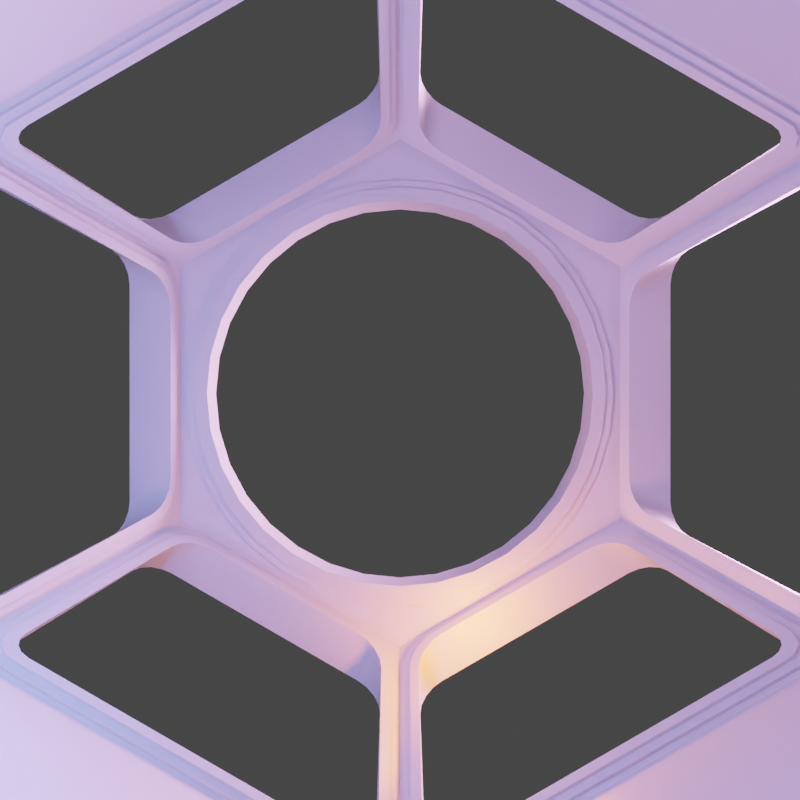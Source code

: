 # Source: cupola.blend  (saved by Blender 3.2.14; exported with 4.5.12 LTS)
import bpy
from mathutils import Matrix  # noqa: F401  (used for matrix-valued properties, if any)

bpy.ops.wm.read_factory_settings(use_empty=True)
scene = bpy.context.scene
scene.name = 'Scene'

# ---- collections
col_cupola = bpy.data.collections.new('cupola'); scene.collection.children.link(col_cupola)
col_lights = bpy.data.collections.new('lights'); scene.collection.children.link(col_lights)
col_others = bpy.data.collections.new('others'); scene.collection.children.link(col_others)

# ---- materials (node trees are filled in below, after node groups)
mat_material = bpy.data.materials.new('Material')
mat_material.alpha_threshold = 0.0
mat_material.line_color = (0.0, 0.0, 0.0, 1.0)

# ---- node groups
ng_auto_smooth = bpy.data.node_groups.new('Auto Smooth', 'GeometryNodeTree')
_s = ng_auto_smooth.interface.new_socket(name='Geometry', in_out='OUTPUT', socket_type='NodeSocketGeometry')
_s = ng_auto_smooth.interface.new_socket(name='Geometry', in_out='INPUT', socket_type='NodeSocketGeometry')
_s = ng_auto_smooth.interface.new_socket(name='Angle', in_out='INPUT', socket_type='NodeSocketFloat')
_s.subtype = 'ANGLE'
_s.min_value = 0.0
_s.max_value = 3.142
ng_auto_smooth.is_modifier = True
_N = ng_auto_smooth.nodes; _L = ng_auto_smooth.links
n0 = _N.new('NodeGroupOutput'); n0.name = 'Group Output'; n0.location = (480, -100)
n1 = _N.new('NodeGroupInput'); n1.name = 'Group Input'; n1.location = (-420, -300)
n2 = _N.new('NodeGroupInput'); n2.name = 'Group Input.001'; n2.location = (-60, -100)
n3 = _N.new('GeometryNodeSetShadeSmooth'); n3.name = 'Set Shade Smooth'; n3.location = (120, -100)
n3.domain = 'EDGE'
n4 = _N.new('GeometryNodeSetShadeSmooth'); n4.name = 'Set Shade Smooth.001'; n4.location = (300, -100)
n5 = _N.new('GeometryNodeInputMeshEdgeAngle'); n5.name = 'Edge Angle'; n5.location = (-420, -220)
n6 = _N.new('GeometryNodeInputEdgeSmooth'); n6.name = 'Is Edge Smooth'; n6.location = (-60, -160)
n7 = _N.new('GeometryNodeInputShadeSmooth'); n7.name = 'Is Face Smooth'; n7.location = (-240, -340)
n8 = _N.new('FunctionNodeBooleanMath'); n8.name = 'Boolean Math'; n8.location = (-60, -220)
n9 = _N.new('FunctionNodeCompare'); n9.name = 'Compare'; n9.location = (-240, -180)
n9.operation = 'LESS_EQUAL'
_L.new(n5.outputs[0], n9.inputs[0])
_L.new(n4.outputs[0], n0.inputs[0])
_L.new(n1.outputs[1], n9.inputs[1])
_L.new(n9.outputs[0], n8.inputs[0])
_L.new(n7.outputs[0], n8.inputs[1])
_L.new(n2.outputs[0], n3.inputs[0])
_L.new(n6.outputs[0], n3.inputs[1])
_L.new(n3.outputs[0], n4.inputs[0])
_L.new(n8.outputs[0], n3.inputs[2])
n0.is_active_output = True

# ---- material node trees
mat_material.use_nodes = True; mat_material.node_tree.nodes.clear()
_N = mat_material.node_tree.nodes; _L = mat_material.node_tree.links
n0 = _N.new('ShaderNodeOutputMaterial'); n0.name = 'Material Output'; n0.location = (300, 300)
n1 = _N.new('ShaderNodeBsdfPrincipled'); n1.name = 'Principled BSDF'; n1.location = (10, 300)
n1.distribution = 'GGX'
n1.subsurface_method = 'RANDOM_WALK_SKIN'
n1.inputs[2].default_value = 0.4
n1.inputs[3].default_value = 1.45
n1.inputs[27].default_value = (0.0, 0.0, 0.0, 1.0)
n1.inputs[28].default_value = 1.0
_L.new(n1.outputs[0], n0.inputs[0])
n0.is_active_output = True

# ---- world
world_world = bpy.data.worlds.new('World'); scene.world = world_world
world_world.use_nodes = True; world_world.node_tree.nodes.clear()
_N = world_world.node_tree.nodes; _L = world_world.node_tree.links
n0 = _N.new('ShaderNodeOutputWorld'); n0.name = 'World Output'; n0.location = (300, 300)
n1 = _N.new('ShaderNodeBackground'); n1.name = 'Background'; n1.location = (10, 300)
n1.inputs[0].default_value = (0.05088, 0.05088, 0.05088, 1.0)
_L.new(n1.outputs[0], n0.inputs[0])
n0.is_active_output = True
world_world.color = (0.05088, 0.05088, 0.05088)
world_world.use_sun_shadow = False
world_world.sun_shadow_jitter_overblur = 0.0

# ---- cameras
cam_camera = bpy.data.cameras.new('Camera')
cam_camera.clip_end = 100.0
cam_camera.ortho_scale = 7.314
cam_camera_001 = bpy.data.cameras.new('Camera.001')
cam_camera_001.clip_end = 100.0
cam_camera_001.lens = 46.0
cam_camera_001.ortho_scale = 7.314

# ---- lights
light_light_001 = bpy.data.lights.new('Light.001', 'POINT')
light_light_001.color = (0.05781, 0.2626, 1.0)
light_light_001.transmission_factor = 0.0
light_light_001.energy = 200.0
light_light_001.shadow_soft_size = 0.1
light_light_001.shadow_maximum_resolution = 0.006
light_light_001.use_absolute_resolution = True
light_light = bpy.data.lights.new('Light', 'POINT')
light_light.color = (1.0, 0.2354, 0.02036)
light_light.transmission_factor = 0.0
light_light.energy = 120.0
light_light.shadow_soft_size = 0.1
light_light.shadow_maximum_resolution = 0.006
light_light.use_absolute_resolution = True
light_area = bpy.data.lights.new('Area', 'AREA')
light_area.color = (1.0, 0.4751, 0.9848)
light_area.transmission_factor = 0.0
light_area.energy = 8691.0
light_area.shadow_soft_size = 1.0
light_area.shadow_maximum_resolution = 0.006
light_area.use_absolute_resolution = True
light_area.size = 1.0
light_area.size_y = 1.0

# ---- meshes
me_cube = bpy.data.meshes.new('Cube')
me_cube.from_pydata([(2.712, -1.385, -6.807), (2.712, -1.23, -6.807), (1.73, 1.0, 2.0), (2.712, 1.568, 0.0), (1.73, -1.0, 2.0), (2.712, -1.568, 0.0), (2.087, 0.8362, 1.836), (2.176, 1.08, 1.656), (2.094, 0.9147, 1.822), (2.113, 0.9887, 1.783), (2.142, 1.047, 1.725), (2.176, -1.08, 1.656), (2.087, -0.8362, 1.836), (2.142, -1.047, 1.725), (2.113, -0.9887, 1.783), (2.094, -0.9147, 1.822), (2.845, -1.298, 0.2912), (2.777, -1.41, 0.4313), (2.84, -1.352, 0.3018), (2.825, -1.393, 0.3322), (2.803, -1.413, 0.3777), (2.777, 1.41, 0.4313), (2.845, 1.298, 0.2912), (2.803, 1.413, 0.3777), (2.825, 1.393, 0.3322), (2.84, 1.352, 0.3018), (1.895, 1.096, 1.664), (1.73, -0.804, 2.0), (1.816, 1.05, 1.826), (1.73, 0.804, 2.0), (1.73, 0.663, 2.0), (1.73, -0.663, 2.0), (2.547, 1.473, 0.3364), (2.626, 1.519, 0.1743), (2.712, 1.385, 0.0), (2.712, 1.23, 0.0), (2.712, -1.23, 0.0), (2.712, -1.385, 0.0), (2.712, 1.23, -6.807), (2.712, 1.385, -6.807), (2.712, -1.568, -6.807), (2.712, 1.568, -6.807), (1.822, -1.053, 1.812), (1.893, -1.094, 1.668), (2.549, -1.474, 0.3321), (2.62, -1.515, 0.1876), (2.536, -1.291, 0.2363), (2.508, -1.286, 0.294), (2.536, 1.291, 0.2363), (2.56, 1.27, 0.1874), (2.576, 1.228, 0.1547), (2.582, 1.171, 0.1433), (1.859, 0.9857, 1.616), (2.508, 1.286, 0.294), (2.498, 1.355, 0.3151), (1.758, 0.8609, 1.82), (1.764, 0.6504, 1.81), (1.771, 0.7331, 1.795), (1.792, 0.8116, 1.753), (1.823, 0.874, 1.69), (1.859, 0.9107, 1.615), (1.859, -0.9107, 1.615), (1.823, -0.874, 1.69), (1.792, -0.8116, 1.753), (1.771, -0.7331, 1.795), (1.764, -0.6504, 1.81), (1.829, 1.006, 1.798), (1.752, 0.7863, 1.955), (2.616, 1.462, 0.1957), (2.665, 1.427, 0.09501), (2.691, -1.216, 0.04171), (2.691, 1.216, 0.04171), (2.69, 1.346, 0.04458), (1.897, -1.048, 1.661), (2.551, -1.427, 0.3284), (1.834, -1.008, 1.788), (1.778, -0.9102, 1.902), (1.752, -0.7863, 1.955), (2.69, -1.346, 0.04458), (2.611, -1.459, 0.2057), (1.778, 0.9102, 1.902), (2.549, 1.426, 0.3317), (1.898, 1.049, 1.657), (1.75, -0.6599, 1.958), (1.75, 0.6599, 1.958), (2.665, -1.427, 0.09501), (1.783, 0.8609, 1.832), (2.522, 1.355, 0.327), (1.883, 0.9857, 1.628), (1.755, -0.6452, 1.889), (1.755, 0.6453, 1.889), (2.614, -1.349, 0.138), (1.826, 0.945, 1.744), (1.754, 0.9102, 1.89), (2.525, 1.426, 0.3199), (1.874, 1.049, 1.646), (1.758, 0.7552, 1.882), (1.727, -0.6599, 1.947), (1.727, 0.6599, 1.947), (2.575, 1.38, 0.219), (2.614, 1.349, 0.138), (2.639, -1.18, 0.0877), (2.639, 1.18, 0.0877), (2.636, 1.284, 0.09334), (1.882, -0.985, 1.63), (2.523, -1.356, 0.3249), (1.829, -0.9468, 1.738), (1.783, -0.8609, 1.832), (1.758, -0.7551, 1.882), (2.636, -1.284, 0.09334), (2.641, -1.427, 0.08328), (2.571, -1.378, 0.2256), (1.805, 1.006, 1.786), (1.728, 0.7863, 1.943), (2.592, 1.462, 0.184), (2.641, 1.427, 0.08328), (2.668, -1.216, 0.02998), (2.668, 1.216, 0.02998), (2.666, 1.346, 0.03284), (1.873, -1.048, 1.649), (2.527, -1.427, 0.3167), (1.81, -1.008, 1.776), (1.754, -0.9102, 1.89), (1.728, -0.7863, 1.943), (2.666, -1.346, 0.03284), (2.587, -1.459, 0.1939), (2.56, -1.27, 0.1874), (2.576, -1.228, 0.1547), (2.582, -1.171, 0.1433), (1.731, -0.6452, 1.877), (1.731, 0.6453, 1.877), (2.59, -1.349, 0.1261), (1.802, 0.945, 1.732), (1.734, 0.7552, 1.87), (2.551, 1.38, 0.2072), (2.59, 1.349, 0.1261), (2.615, -1.18, 0.07584), (2.615, 1.18, 0.07584), (2.612, 1.284, 0.08148), (1.858, -0.985, 1.618), (2.499, -1.356, 0.313), (1.805, -0.9468, 1.726), (1.758, -0.8609, 1.82), (1.734, -0.7551, 1.87), (2.612, -1.284, 0.08148), (2.547, -1.378, 0.2137), (2.712, 1.385, 0.0), (2.712, -1.23, 0.0), (2.712, 1.568, 0.0), (2.712, 1.23, 0.0), (2.712, -1.568, 0.0), (2.712, -1.385, 0.0), (2.712, 1.568, -6.595), (2.712, 1.23, -6.595), (2.712, -1.385, -6.595), (2.712, 1.385, -6.595), (2.712, -1.23, -6.595), (2.712, -1.568, -6.595)], [], [(154, 156, 1, 0), (17, 47, 61, 11), (7, 60, 53, 21), (25, 50, 51, 22), (82, 81, 94, 95), (77, 27, 31, 83), (13, 62, 63, 14), (11, 61, 62, 13), (10, 59, 60, 7), (9, 58, 59, 10), (8, 57, 58, 9), (6, 56, 57, 8), (12, 65, 56, 6), (82, 66, 28, 26), (67, 84, 30, 29), (20, 46, 47, 17), (21, 53, 48, 23), (23, 48, 49, 24), (24, 49, 50, 25), (19, 126, 46, 20), (18, 127, 126, 19), (16, 128, 127, 18), (22, 51, 128, 16), (81, 82, 26, 32), (66, 80, 2, 28), (69, 68, 33, 3), (153, 155, 39, 38), (157, 154, 0, 40), (156, 153, 38, 1), (155, 152, 41, 39), (70, 71, 35, 36), (71, 72, 34, 35), (72, 69, 3, 34), (74, 44, 43, 73), (73, 43, 42, 75), (75, 42, 4, 76), (77, 76, 4, 27), (14, 63, 64, 15), (83, 84, 98, 97), (78, 70, 36, 37), (80, 66, 112, 93), (85, 5, 45, 79), (79, 45, 44, 74), (81, 68, 114, 94), (15, 64, 65, 12), (68, 69, 115, 114), (67, 80, 93, 113), (71, 70, 116, 117), (72, 71, 117, 118), (69, 72, 118, 115), (74, 73, 119, 120), (73, 75, 121, 119), (29, 2, 80, 67), (32, 33, 68, 81), (30, 84, 83, 31), (37, 5, 85, 78), (75, 76, 122, 121), (76, 77, 123, 122), (70, 78, 124, 116), (77, 83, 97, 123), (85, 79, 125, 110), (66, 82, 95, 112), (79, 74, 120, 125), (84, 67, 113, 98), (78, 85, 110, 124), (102, 101, 136, 137), (103, 102, 137, 138), (124, 110, 91, 109), (100, 103, 138, 135), (98, 90, 89, 97), (105, 104, 139, 140), (104, 106, 141, 139), (106, 107, 142, 141), (94, 114, 99, 87), (96, 86, 55, 133), (107, 108, 143, 142), (108, 89, 129, 143), (89, 90, 130, 129), (113, 93, 86, 96), (111, 125, 120, 105), (91, 110, 125, 111), (109, 101, 116, 124), (108, 107, 122, 123), (106, 121, 122, 107), (104, 119, 121, 106), (105, 120, 119, 104), (103, 100, 115, 118), (102, 103, 118, 117), (101, 102, 117, 116), (100, 99, 114, 115), (92, 86, 93, 112), (87, 88, 95, 94), (96, 90, 98, 113), (88, 92, 112, 95), (108, 123, 97, 89), (133, 55, 58, 57), (54, 134, 48, 53), (130, 56, 65, 129), (144, 131, 126, 127), (46, 145, 140, 47), (126, 131, 145, 46), (127, 128, 136, 144), (64, 63, 142, 143), (62, 141, 142, 63), (61, 139, 141, 62), (47, 140, 139, 61), (50, 49, 135, 138), (51, 50, 138, 137), (128, 51, 137, 136), (49, 48, 134, 135), (59, 58, 55, 132), (53, 60, 52, 54), (57, 56, 130, 133), (60, 59, 132, 52), (64, 143, 129, 65), (99, 100, 135, 134), (87, 99, 134, 54), (111, 105, 140, 145), (86, 92, 132, 55), (91, 111, 145, 131), (88, 87, 54, 52), (109, 91, 131, 144), (90, 96, 133, 130), (101, 109, 144, 136), (92, 88, 52, 132), (146, 148, 152, 155), (147, 149, 153, 156), (150, 151, 154, 157), (149, 146, 155, 153), (151, 147, 156, 154)])
me_cube.polygons.foreach_set('use_smooth', [1, 1, 1, 1, 1, 0, 1, 1, 1, 1, 1, 1, 1, 1, 1, 1, 1, 1, 1, 1, 1, 1, 1, 1, 1, 1, 1, 1, 1, 1, 1, 1, 1, 1, 1, 1, 1, 1, 1, 1, 1, 1, 1, 1, 1, 1, 1, 1, 1, 1, 1, 1, 1, 1, 1, 1, 1, 1, 1, 0, 1, 1, 1, 1, 1, 1, 1, 1, 1, 1, 1, 1, 1, 1, 1, 1, 0, 1, 1, 1, 1, 1, 1, 1, 1, 1, 1, 1, 1, 1, 1, 1, 1, 1, 0, 1, 1, 1, 1, 1, 1, 1, 1, 1, 1, 1, 1, 1, 1, 1, 1, 1, 1, 1, 0, 1, 1, 1, 1, 1, 1, 1, 1, 1, 1, 1, 1, 1, 1, 1])
_uv = me_cube.uv_layers.new(name='UVMap')
_uv.uv.foreach_set('vector', [0.125, 0.7, 0.125, 0.65, 0.125, 0.65, 0.125, 0.7, 0.4147, 0.7369, 0.2441, 0.7331, 0.7396, 0.7293, 0.5798, 0.7349, 0.5798, 0.5151, 0.7396, 0.5207, 0.2441, 0.5169, 0.4147, 0.5131, 0.3942, 0.5202, 0.1859, 0.5246, 0.1876, 0.5293, 0.3959, 0.5245, 0.1849, 0.1302, 0.06102, 0.1292, 0.06102, 0.1292, 0.1849, 0.1302, 0.0, 0.0, 0.0, 0.0, 0.0, 0.0, 0.0, 0.0, 0.5897, 0.7348, 0.7689, 0.7291, 0.8087, 0.7289, 0.6041, 0.7346, 0.5798, 0.7349, 0.7396, 0.7293, 0.7689, 0.7291, 0.5897, 0.7348, 0.5897, 0.5152, 0.7689, 0.5209, 0.7396, 0.5207, 0.5798, 0.5151, 0.6041, 0.5154, 0.8087, 0.5211, 0.7689, 0.5209, 0.5897, 0.5152, 0.602, 0.5279, 0.8103, 0.5362, 0.8087, 0.5211, 0.6041, 0.5154, 0.6041, 0.5361, 0.8124, 0.5461, 0.8103, 0.5362, 0.602, 0.5279, 0.6041, 0.7139, 0.8124, 0.7039, 0.8124, 0.5461, 0.6041, 0.5361, 0.1849, 0.1302, 0.1922, 0.1302, 0.0, 0.0, 0.0, 0.0, 0.8588, 0.5559, 0.8594, 0.5818, 0.875, 0.5938, 0.875, 0.5625, 0.4071, 0.737, 0.2227, 0.7333, 0.2441, 0.7331, 0.4147, 0.7369, 0.4147, 0.5131, 0.2441, 0.5169, 0.2227, 0.5167, 0.4071, 0.513, 0.4071, 0.513, 0.2227, 0.5167, 0.1876, 0.5164, 0.3858, 0.513, 0.3858, 0.513, 0.1876, 0.5164, 0.1859, 0.5246, 0.3942, 0.5202, 0.3858, 0.737, 0.1876, 0.7336, 0.2227, 0.7333, 0.4071, 0.737, 0.3942, 0.7298, 0.1859, 0.7254, 0.1876, 0.7336, 0.3858, 0.737, 0.3959, 0.7255, 0.1876, 0.7207, 0.1859, 0.7254, 0.3942, 0.7298, 0.3959, 0.5245, 0.1876, 0.5293, 0.1876, 0.7207, 0.3959, 0.7255, 0.06102, 0.1292, 0.1849, 0.1302, 0.0, 0.0, 0.0, 0.0, 0.1922, 0.1302, 0.8584, 0.5053, 0.875, 0.5, 0.0, 0.0, 0.04689, 0.1291, 0.05567, 0.1292, 0.0, 0.0, 0.0, 0.0, 0.125, 0.6, 0.125, 0.55, 0.125, 0.55, 0.125, 0.6, 0.125, 0.75, 0.125, 0.7, 0.125, 0.7, 0.125, 0.75, 0.125, 0.65, 0.125, 0.6, 0.125, 0.6, 0.125, 0.65, 0.125, 0.55, 0.125, 0.5, 0.125, 0.5, 0.125, 0.55, 0.1406, 0.6677, 0.1406, 0.5823, 0.125, 0.6, 0.125, 0.65, 0.1406, 0.5823, 0.1402, 0.5436, 0.125, 0.55, 0.125, 0.6, 0.1402, 0.5436, 0.1406, 0.5041, 0.125, 0.5, 0.125, 0.55, 0.06102, 0.1833, 0.0, 0.0, 0.0, 0.0, 0.1849, 0.1823, 0.1849, 0.1823, 0.0, 0.0, 0.0, 0.0, 0.1922, 0.1823, 0.1922, 0.1823, 0.0, 0.0, 0.0, 0.0, 0.2022, 0.1822, 0.8588, 0.6941, 0.8584, 0.7447, 0.875, 0.75, 0.875, 0.6875, 0.6041, 0.7346, 0.8087, 0.7289, 0.8103, 0.7138, 0.602, 0.7221, 0.8594, 0.6682, 0.8594, 0.5818, 0.8594, 0.5818, 0.8594, 0.6682, 0.1402, 0.7064, 0.1406, 0.6677, 0.125, 0.65, 0.125, 0.7, 0.8584, 0.5053, 0.1922, 0.1302, 0.1922, 0.1302, 0.8584, 0.5053, 0.1406, 0.7459, 0.125, 0.75, 0.0, 0.0, 0.05567, 0.1833, 0.05567, 0.1833, 0.0, 0.0, 0.0, 0.0, 0.06102, 0.1833, 0.06102, 0.1292, 0.05567, 0.1292, 0.05567, 0.1292, 0.06102, 0.1292, 0.602, 0.7221, 0.8103, 0.7138, 0.0, 0.0, 0.6041, 0.7139, 0.05567, 0.1292, 0.04689, 0.1291, 0.04689, 0.1291, 0.05567, 0.1292, 0.8588, 0.5559, 0.8584, 0.5053, 0.8584, 0.5053, 0.8588, 0.5559, 0.1406, 0.5823, 0.1406, 0.6677, 0.1406, 0.6677, 0.1406, 0.5823, 0.1402, 0.5436, 0.1406, 0.5823, 0.1406, 0.5823, 0.1402, 0.5436, 0.1406, 0.5041, 0.1402, 0.5436, 0.1402, 0.5436, 0.1406, 0.5041, 0.06102, 0.1833, 0.1849, 0.1823, 0.1849, 0.1823, 0.06102, 0.1833, 0.1849, 0.1823, 0.1922, 0.1823, 0.1922, 0.1823, 0.1849, 0.1823, 0.875, 0.5625, 0.875, 0.5, 0.8584, 0.5053, 0.8588, 0.5559, 0.0, 0.0, 0.0, 0.0, 0.05567, 0.1292, 0.06102, 0.1292, 0.875, 0.5938, 0.8594, 0.5818, 0.8594, 0.6682, 0.875, 0.6562, 0.125, 0.7, 0.125, 0.75, 0.1406, 0.7459, 0.1402, 0.7064, 0.1922, 0.1823, 0.2022, 0.1822, 0.2022, 0.1822, 0.1922, 0.1823, 0.8584, 0.7447, 0.8588, 0.6941, 0.8588, 0.6941, 0.8584, 0.7447, 0.1406, 0.6677, 0.1402, 0.7064, 0.1402, 0.7064, 0.1406, 0.6677, 0.0, 0.0, 0.0, 0.0, 0.0, 0.0, 0.0, 0.0, 0.1406, 0.7459, 0.05567, 0.1833, 0.05567, 0.1833, 0.1406, 0.7459, 0.1922, 0.1302, 0.1849, 0.1302, 0.1849, 0.1302, 0.1922, 0.1302, 0.05567, 0.1833, 0.06102, 0.1833, 0.06102, 0.1833, 0.05567, 0.1833, 0.8594, 0.5818, 0.8588, 0.5559, 0.8588, 0.5559, 0.8594, 0.5818, 0.1402, 0.7064, 0.1406, 0.7459, 0.1406, 0.7459, 0.1402, 0.7064, 0.1563, 0.5647, 0.1563, 0.6853, 0.1563, 0.6853, 0.1563, 0.5647, 0.1555, 0.5373, 0.1563, 0.5647, 0.1563, 0.5647, 0.1555, 0.5373, 0.1402, 0.7064, 0.1406, 0.7459, 0.1563, 0.7418, 0.1555, 0.7127, 0.1563, 0.5082, 0.1555, 0.5373, 0.1555, 0.5373, 0.1563, 0.5082, 0.8594, 0.5818, 0.8437, 0.5699, 0.8437, 0.6801, 0.8594, 0.6682, 0.122, 0.3666, 0.3698, 0.3647, 0.3698, 0.3647, 0.122, 0.3666, 0.3698, 0.3647, 0.3845, 0.3645, 0.3845, 0.3645, 0.3698, 0.3647, 0.3845, 0.3645, 0.4044, 0.3644, 0.4044, 0.3644, 0.3845, 0.3645, 0.06102, 0.1292, 0.05567, 0.1292, 0.1113, 0.2584, 0.122, 0.2584, 0.8427, 0.5494, 0.8419, 0.5106, 0.8419, 0.5106, 0.8427, 0.5494, 0.8419, 0.7394, 0.8427, 0.7006, 0.8427, 0.7006, 0.8419, 0.7394, 0.0, 0.0, 0.0, 0.0, 0.0, 0.0, 0.0, 0.0, 0.8437, 0.6801, 0.8437, 0.5699, 0.8437, 0.5699, 0.8437, 0.6801, 0.8588, 0.5559, 0.8584, 0.5053, 0.8419, 0.5106, 0.8427, 0.5494, 0.1113, 0.3666, 0.05567, 0.1833, 0.06102, 0.1833, 0.122, 0.3666, 0.1563, 0.7418, 0.1406, 0.7459, 0.05567, 0.1833, 0.1113, 0.3666, 0.1555, 0.7127, 0.1563, 0.6853, 0.1406, 0.6677, 0.1402, 0.7064, 0.8427, 0.7006, 0.8419, 0.7394, 0.8584, 0.7447, 0.8588, 0.6941, 0.3845, 0.3645, 0.1922, 0.1823, 0.2022, 0.1822, 0.4044, 0.3644, 0.3698, 0.3647, 0.1849, 0.1823, 0.1922, 0.1823, 0.3845, 0.3645, 0.122, 0.3666, 0.06102, 0.1833, 0.1849, 0.1823, 0.3698, 0.3647, 0.1555, 0.5373, 0.1563, 0.5082, 0.1406, 0.5041, 0.1402, 0.5436, 0.1563, 0.5647, 0.1555, 0.5373, 0.1402, 0.5436, 0.1406, 0.5823, 0.1563, 0.6853, 0.1563, 0.5647, 0.1406, 0.5823, 0.1406, 0.6677, 0.09378, 0.2582, 0.1113, 0.2584, 0.05567, 0.1292, 0.04689, 0.1291, 0.3845, 0.2605, 0.8419, 0.5106, 0.8584, 0.5053, 0.1922, 0.1302, 0.122, 0.2584, 0.3698, 0.2603, 0.1849, 0.1302, 0.06102, 0.1292, 0.8427, 0.5494, 0.8437, 0.5699, 0.8594, 0.5818, 0.8588, 0.5559, 0.3698, 0.2603, 0.3845, 0.2605, 0.1922, 0.1302, 0.1849, 0.1302, 0.0, 0.0, 0.0, 0.0, 0.0, 0.0, 0.0, 0.0, 0.8427, 0.5494, 0.8419, 0.5106, 0.8087, 0.5211, 0.8103, 0.5362, 0.122, 0.2584, 0.1113, 0.2584, 0.2227, 0.5167, 0.2441, 0.5169, 0.8437, 0.5699, 0.8124, 0.5461, 0.8124, 0.7039, 0.8437, 0.6801, 0.1555, 0.7127, 0.1563, 0.7418, 0.1876, 0.7336, 0.1859, 0.7254, 0.2227, 0.7333, 0.1113, 0.3666, 0.122, 0.3666, 0.2441, 0.7331, 0.1876, 0.7336, 0.1563, 0.7418, 0.1113, 0.3666, 0.2227, 0.7333, 0.1859, 0.7254, 0.1876, 0.7207, 0.1563, 0.6853, 0.1555, 0.7127, 0.8103, 0.7138, 0.8087, 0.7289, 0.8419, 0.7394, 0.8427, 0.7006, 0.7689, 0.7291, 0.3845, 0.3645, 0.4044, 0.3644, 0.8087, 0.7289, 0.7396, 0.7293, 0.3698, 0.3647, 0.3845, 0.3645, 0.7689, 0.7291, 0.2441, 0.7331, 0.122, 0.3666, 0.3698, 0.3647, 0.7396, 0.7293, 0.1859, 0.5246, 0.1876, 0.5164, 0.1563, 0.5082, 0.1555, 0.5373, 0.1876, 0.5293, 0.1859, 0.5246, 0.1555, 0.5373, 0.1563, 0.5647, 0.1876, 0.7207, 0.1876, 0.5293, 0.1563, 0.5647, 0.1563, 0.6853, 0.1876, 0.5164, 0.2227, 0.5167, 0.1113, 0.2584, 0.09378, 0.2582, 0.7689, 0.5209, 0.8087, 0.5211, 0.8419, 0.5106, 0.3845, 0.2605, 0.2441, 0.5169, 0.7396, 0.5207, 0.3698, 0.2603, 0.122, 0.2584, 0.8103, 0.5362, 0.8124, 0.5461, 0.8437, 0.5699, 0.8427, 0.5494, 0.7396, 0.5207, 0.7689, 0.5209, 0.3845, 0.2605, 0.3698, 0.2603, 0.0, 0.0, 0.0, 0.0, 0.0, 0.0, 0.0, 0.0, 0.1113, 0.2584, 0.09378, 0.2582, 0.09378, 0.2582, 0.1113, 0.2584, 0.122, 0.2584, 0.1113, 0.2584, 0.1113, 0.2584, 0.122, 0.2584, 0.1113, 0.3666, 0.122, 0.3666, 0.122, 0.3666, 0.1113, 0.3666, 0.8419, 0.5106, 0.3845, 0.2605, 0.3845, 0.2605, 0.8419, 0.5106, 0.1563, 0.7418, 0.1113, 0.3666, 0.1113, 0.3666, 0.1563, 0.7418, 0.3698, 0.2603, 0.122, 0.2584, 0.122, 0.2584, 0.3698, 0.2603, 0.1555, 0.7127, 0.1563, 0.7418, 0.1563, 0.7418, 0.1555, 0.7127, 0.8437, 0.5699, 0.8427, 0.5494, 0.8427, 0.5494, 0.8437, 0.5699, 0.1563, 0.6853, 0.1555, 0.7127, 0.1555, 0.7127, 0.1563, 0.6853, 0.3845, 0.2605, 0.3698, 0.2603, 0.3698, 0.2603, 0.3845, 0.2605, 0.125, 0.55, 0.125, 0.5, 0.125, 0.5, 0.125, 0.55, 0.125, 0.65, 0.125, 0.6, 0.125, 0.6, 0.125, 0.65, 0.125, 0.75, 0.125, 0.7, 0.125, 0.7, 0.125, 0.75, 0.125, 0.6, 0.125, 0.55, 0.125, 0.55, 0.125, 0.6, 0.125, 0.7, 0.125, 0.65, 0.125, 0.65, 0.125, 0.7])
me_cube.materials.append(mat_material)
me_cube.use_mirror_vertex_groups = False
me_cube.update()
me_cylinder = bpy.data.meshes.new('Cylinder')
me_cylinder.from_pydata([(0.0, 1.0, 0.0), (0.866, 0.5, 0.0), (0.866, -0.5, 0.0), (-8.742e-08, -1.0, 0.0), (-0.866, -0.5, 0.0), (-0.866, 0.5, 0.0), (9.12e-09, 0.7997, 7.714e-09), (0.6926, 0.3999, 7.714e-09), (0.6926, -0.3999, 7.714e-09), (-6.572e-08, -0.7997, 7.714e-09), (-0.6926, -0.3999, 7.714e-09), (-0.6926, 0.3999, 7.714e-09), (-0.797, 3.901e-09, 2.685e-08), (-0.866, 0.0, 0.0), (-0.3985, -0.6902, 2.685e-08), (-0.433, -0.75, 0.0), (0.3985, -0.6902, 2.685e-08), (0.433, -0.75, 0.0), (0.797, -2.839e-08, 2.685e-08), (0.866, -2.98e-08, 0.0), (0.3985, 0.6902, 2.685e-08), (0.433, 0.75, 0.0), (-0.3985, 0.6902, 2.685e-08), (-0.433, 0.75, 0.0)], [], [(20, 6, 0, 21), (18, 7, 1, 19), (16, 8, 2, 17), (14, 9, 3, 15), (12, 10, 4, 13), (22, 11, 5, 23), (11, 12, 13, 5), (10, 14, 15, 4), (9, 16, 17, 3), (8, 18, 19, 2), (7, 20, 21, 1), (6, 22, 23, 0)])
_uv = me_cylinder.uv_layers.new(name='UVMap')
_uv.uv.foreach_set('vector', [0.8281, 0.3852, 0.75, 0.4303, 0.75, 0.49, 0.8539, 0.43, 0.9061, 0.25, 0.9061, 0.3401, 0.9578, 0.37, 0.9578, 0.25, 0.8281, 0.1148, 0.9061, 0.1599, 0.9578, 0.13, 0.8539, 0.07, 0.6719, 0.1148, 0.75, 0.06974, 0.75, 0.01, 0.6461, 0.07, 0.5939, 0.25, 0.5939, 0.1599, 0.5422, 0.13, 0.5422, 0.25, 0.6719, 0.3852, 0.5939, 0.3401, 0.5422, 0.37, 0.6461, 0.43, 0.5939, 0.3401, 0.5939, 0.25, 0.5422, 0.25, 0.5422, 0.37, 0.5939, 0.1599, 0.6719, 0.1148, 0.6461, 0.07, 0.5422, 0.13, 0.75, 0.06974, 0.8281, 0.1148, 0.8539, 0.07, 0.75, 0.01, 0.9061, 0.1599, 0.9061, 0.25, 0.9578, 0.25, 0.9578, 0.13, 0.9061, 0.3401, 0.8281, 0.3852, 0.8539, 0.43, 0.9578, 0.37, 0.75, 0.4303, 0.6719, 0.3852, 0.6461, 0.43, 0.75, 0.49])
me_cylinder.materials.append(mat_material)
me_cylinder.update()
me_cylinder_001 = bpy.data.meshes.new('Cylinder.001')
me_cylinder_001.from_pydata([(-2.312e-08, 0.9836, -0.1891), (0.0, 1.021, -0.1775), (0.1919, 0.9647, -0.1891), (0.1992, 1.001, -0.1775), (0.3764, 0.9087, -0.1891), (0.3907, 0.9433, -0.1775), (0.5464, 0.8178, -0.1891), (0.5673, 0.849, -0.1775), (0.6955, 0.6955, -0.1891), (0.722, 0.722, -0.1775), (0.8178, 0.5464, -0.1891), (0.849, 0.5673, -0.1775), (0.9087, 0.3764, -0.1891), (0.9433, 0.3907, -0.1775), (0.9647, 0.1919, -0.1891), (1.001, 0.1992, -0.1775), (0.9836, -4.523e-08, -0.1891), (1.021, -4.463e-08, -0.1775), (0.9647, -0.1919, -0.1891), (1.001, -0.1992, -0.1775), (0.9087, -0.3764, -0.1891), (0.9433, -0.3907, -0.1775), (0.8178, -0.5464, -0.1891), (0.849, -0.5673, -0.1775), (0.6955, -0.6955, -0.1891), (0.722, -0.722, -0.1775), (0.5464, -0.8178, -0.1891), (0.5673, -0.849, -0.1775), (0.3764, -0.9087, -0.1891), (0.3907, -0.9433, -0.1775), (0.1919, -0.9647, -0.1891), (0.1992, -1.001, -0.1775), (-9.099e-08, -0.9836, -0.1891), (-8.926e-08, -1.021, -0.1775), (-0.1919, -0.9647, -0.1891), (-0.1992, -1.001, -0.1775), (-0.3764, -0.9087, -0.1891), (-0.3907, -0.9433, -0.1775), (-0.5464, -0.8178, -0.1891), (-0.5673, -0.849, -0.1775), (-0.6955, -0.6955, -0.1891), (-0.722, -0.722, -0.1775), (-0.8178, -0.5464, -0.1891), (-0.849, -0.5673, -0.1775), (-0.9087, -0.3764, -0.1891), (-0.9433, -0.3907, -0.1775), (-0.9647, -0.1919, -0.1891), (-1.001, -0.1992, -0.1775), (-0.9836, 1.415e-08, -0.1891), (-1.021, 1.218e-08, -0.1775), (-0.9647, 0.1919, -0.1891), (-1.001, 0.1992, -0.1775), (-0.9087, 0.3764, -0.1891), (-0.9433, 0.3907, -0.1775), (-0.8178, 0.5464, -0.1891), (-0.849, 0.5673, -0.1775), (-0.6955, 0.6955, -0.1891), (-0.722, 0.722, -0.1775), (-0.5464, 0.8178, -0.1891), (-0.5673, 0.849, -0.1775), (-0.3764, 0.9087, -0.1891), (-0.3907, 0.9433, -0.1775), (-0.1919, 0.9647, -0.1891), (-0.1992, 1.001, -0.1775), (0.0, 1.021, -0.1891), (0.1992, 1.001, -0.1891), (0.3907, 0.9433, -0.1891), (0.5673, 0.849, -0.1891), (0.722, 0.722, -0.1891), (0.849, 0.5673, -0.1891), (0.9433, 0.3907, -0.1891), (1.001, 0.1992, -0.1891), (1.021, -4.463e-08, -0.1891), (1.001, -0.1992, -0.1891), (0.9433, -0.3907, -0.1891), (0.849, -0.5673, -0.1891), (0.722, -0.722, -0.1891), (0.5673, -0.849, -0.1891), (0.3907, -0.9433, -0.1891), (0.1992, -1.001, -0.1891), (-8.926e-08, -1.021, -0.1891), (-0.1992, -1.001, -0.1891), (-0.3907, -0.9433, -0.1891), (-0.5673, -0.849, -0.1891), (-0.722, -0.722, -0.1891), (-0.849, -0.5673, -0.1891), (-0.9433, -0.3907, -0.1891), (-1.001, -0.1992, -0.1891), (-1.021, 1.218e-08, -0.1891), (-1.001, 0.1992, -0.1891), (-0.9433, 0.3907, -0.1891), (-0.849, 0.5673, -0.1891), (-0.722, 0.722, -0.1891), (-0.5673, 0.849, -0.1891), (-0.3907, 0.9433, -0.1891), (-0.1992, 1.001, -0.1891), (-5.8e-08, 0.9222, -0.2019), (0.1799, 0.9045, -0.2019), (0.3529, 0.852, -0.2019), (0.5124, 0.7668, -0.2019), (0.6521, 0.6521, -0.2019), (0.7668, 0.5124, -0.2019), (0.852, 0.3529, -0.2019), (0.9045, 0.1799, -0.2019), (0.9222, -4.564e-08, -0.2019), (0.9045, -0.1799, -0.2019), (0.852, -0.3529, -0.2019), (0.7668, -0.5124, -0.2019), (0.6521, -0.6521, -0.2019), (0.5124, -0.7668, -0.2019), (0.3529, -0.852, -0.2019), (0.1799, -0.9045, -0.2019), (-9.197e-08, -0.9222, -0.2019), (-0.1799, -0.9045, -0.2019), (-0.3529, -0.852, -0.2019), (-0.5124, -0.7668, -0.2019), (-0.6521, -0.6521, -0.2019), (-0.7668, -0.5124, -0.2019), (-0.852, -0.3529, -0.2019), (-0.9045, -0.1799, -0.2019), (-0.9222, 1.465e-08, -0.2019), (-0.9045, 0.1799, -0.2019), (-0.852, 0.3529, -0.2019), (-0.7668, 0.5124, -0.2019), (-0.6521, 0.6521, -0.2019), (-0.5124, 0.7668, -0.2019), (-0.3529, 0.852, -0.2019), (-0.1799, 0.9045, -0.2019), (-2.389e-08, 0.9836, -0.2019), (0.1919, 0.9647, -0.2019), (0.3764, 0.9087, -0.2019), (0.5464, 0.8178, -0.2019), (0.6955, 0.6955, -0.2019), (0.8178, 0.5464, -0.2019), (0.9087, 0.3764, -0.2019), (0.9647, 0.1919, -0.2019), (0.9836, -4.521e-08, -0.2019), (0.9647, -0.1919, -0.2019), (0.9087, -0.3764, -0.2019), (0.8178, -0.5464, -0.2019), (0.6955, -0.6955, -0.2019), (0.5464, -0.8178, -0.2019), (0.3764, -0.9087, -0.2019), (0.1919, -0.9647, -0.2019), (-9.176e-08, -0.9836, -0.2019), (-0.1919, -0.9647, -0.2019), (-0.3764, -0.9087, -0.2019), (-0.5464, -0.8178, -0.2019), (-0.6955, -0.6955, -0.2019), (-0.8178, -0.5464, -0.2019), (-0.9087, -0.3764, -0.2019), (-0.9647, -0.1919, -0.2019), (-0.9836, 1.418e-08, -0.2019), (-0.9647, 0.1919, -0.2019), (-0.9087, 0.3764, -0.2019), (-0.8178, 0.5464, -0.2019), (-0.6955, 0.6955, -0.2019), (-0.5464, 0.8178, -0.2019), (-0.3764, 0.9087, -0.2019), (-0.1919, 0.9647, -0.2019), (-6.667e-08, 0.9222, 0.05953), (0.1799, 0.9045, 0.05953), (0.3529, 0.852, 0.05953), (0.5124, 0.7668, 0.05953), (0.6521, 0.6521, 0.05953), (0.7668, 0.5124, 0.05953), (0.852, 0.3529, 0.05953), (0.9045, 0.1799, 0.05953), (0.9222, -4.621e-08, 0.05953), (0.9045, -0.1799, 0.05953), (0.852, -0.3529, 0.05953), (0.7668, -0.5124, 0.05953), (0.6521, -0.6521, 0.05953), (0.5124, -0.7668, 0.05953), (0.3529, -0.852, 0.05953), (0.1799, -0.9045, 0.05953), (-1.006e-07, -0.9222, 0.05953), (-0.1799, -0.9045, 0.05953), (-0.3529, -0.852, 0.05953), (-0.5124, -0.7668, 0.05953), (-0.6521, -0.6521, 0.05953), (-0.7668, -0.5124, 0.05953), (-0.852, -0.3529, 0.05953), (-0.9045, -0.1799, 0.05953), (-0.9222, 1.407e-08, 0.05953), (-0.9045, 0.1799, 0.05953), (-0.852, 0.3529, 0.05953), (-0.7668, 0.5124, 0.05953), (-0.6521, 0.6521, 0.05953), (-0.5124, 0.7668, 0.05953), (-0.3529, 0.852, 0.05953), (-0.1799, 0.9045, 0.05953)], [], [(64, 1, 3, 65), (65, 3, 5, 66), (66, 5, 7, 67), (67, 7, 9, 68), (68, 9, 11, 69), (69, 11, 13, 70), (70, 13, 15, 71), (71, 15, 17, 72), (72, 17, 19, 73), (73, 19, 21, 74), (74, 21, 23, 75), (75, 23, 25, 76), (76, 25, 27, 77), (77, 27, 29, 78), (78, 29, 31, 79), (79, 31, 33, 80), (80, 33, 35, 81), (81, 35, 37, 82), (82, 37, 39, 83), (83, 39, 41, 84), (84, 41, 43, 85), (85, 43, 45, 86), (86, 45, 47, 87), (87, 47, 49, 88), (88, 49, 51, 89), (89, 51, 53, 90), (90, 53, 55, 91), (91, 55, 57, 92), (92, 57, 59, 93), (93, 59, 61, 94), (94, 61, 63, 95), (95, 63, 1, 64), (0, 2, 129, 128), (2, 0, 64, 65), (4, 2, 65, 66), (6, 4, 66, 67), (8, 6, 67, 68), (10, 8, 68, 69), (12, 10, 69, 70), (14, 12, 70, 71), (16, 14, 71, 72), (18, 16, 72, 73), (20, 18, 73, 74), (22, 20, 74, 75), (24, 22, 75, 76), (26, 24, 76, 77), (28, 26, 77, 78), (30, 28, 78, 79), (32, 30, 79, 80), (34, 32, 80, 81), (36, 34, 81, 82), (38, 36, 82, 83), (40, 38, 83, 84), (42, 40, 84, 85), (44, 42, 85, 86), (46, 44, 86, 87), (48, 46, 87, 88), (50, 48, 88, 89), (52, 50, 89, 90), (54, 52, 90, 91), (56, 54, 91, 92), (58, 56, 92, 93), (60, 58, 93, 94), (62, 60, 94, 95), (0, 62, 95, 64), (97, 98, 162, 161), (54, 56, 156, 155), (28, 30, 143, 142), (2, 4, 130, 129), (56, 58, 157, 156), (30, 32, 144, 143), (4, 6, 131, 130), (58, 60, 158, 157), (32, 34, 145, 144), (6, 8, 132, 131), (60, 62, 159, 158), (34, 36, 146, 145), (8, 10, 133, 132), (62, 0, 128, 159), (36, 38, 147, 146), (10, 12, 134, 133), (38, 40, 148, 147), (12, 14, 135, 134), (40, 42, 149, 148), (14, 16, 136, 135), (42, 44, 150, 149), (16, 18, 137, 136), (44, 46, 151, 150), (18, 20, 138, 137), (46, 48, 152, 151), (20, 22, 139, 138), (48, 50, 153, 152), (22, 24, 140, 139), (50, 52, 154, 153), (24, 26, 141, 140), (52, 54, 155, 154), (26, 28, 142, 141), (97, 96, 128, 129), (98, 97, 129, 130), (99, 98, 130, 131), (100, 99, 131, 132), (101, 100, 132, 133), (102, 101, 133, 134), (103, 102, 134, 135), (104, 103, 135, 136), (105, 104, 136, 137), (106, 105, 137, 138), (107, 106, 138, 139), (108, 107, 139, 140), (109, 108, 140, 141), (110, 109, 141, 142), (111, 110, 142, 143), (112, 111, 143, 144), (113, 112, 144, 145), (114, 113, 145, 146), (115, 114, 146, 147), (116, 115, 147, 148), (117, 116, 148, 149), (118, 117, 149, 150), (119, 118, 150, 151), (120, 119, 151, 152), (121, 120, 152, 153), (122, 121, 153, 154), (123, 122, 154, 155), (124, 123, 155, 156), (125, 124, 156, 157), (126, 125, 157, 158), (127, 126, 158, 159), (96, 127, 159, 128), (124, 125, 189, 188), (111, 112, 176, 175), (98, 99, 163, 162), (125, 126, 190, 189), (112, 113, 177, 176), (99, 100, 164, 163), (126, 127, 191, 190), (113, 114, 178, 177), (100, 101, 165, 164), (127, 96, 160, 191), (114, 115, 179, 178), (101, 102, 166, 165), (115, 116, 180, 179), (102, 103, 167, 166), (116, 117, 181, 180), (103, 104, 168, 167), (117, 118, 182, 181), (104, 105, 169, 168), (118, 119, 183, 182), (105, 106, 170, 169), (119, 120, 184, 183), (106, 107, 171, 170), (120, 121, 185, 184), (107, 108, 172, 171), (121, 122, 186, 185), (108, 109, 173, 172), (122, 123, 187, 186), (109, 110, 174, 173), (96, 97, 161, 160), (123, 124, 188, 187), (110, 111, 175, 174)])
me_cylinder_001.polygons.foreach_set('use_smooth', [True] * 160)
_uv = me_cylinder_001.uv_layers.new(name='UVMap')
_uv.uv.foreach_set('vector', [1.0, 0.5, 1.0, 1.0, 0.9688, 1.0, 0.9688, 0.5, 0.9688, 0.5, 0.9688, 1.0, 0.9375, 1.0, 0.9375, 0.5, 0.9375, 0.5, 0.9375, 1.0, 0.9062, 1.0, 0.9062, 0.5, 0.9062, 0.5, 0.9062, 1.0, 0.875, 1.0, 0.875, 0.5, 0.875, 0.5, 0.875, 1.0, 0.8438, 1.0, 0.8438, 0.5, 0.8438, 0.5, 0.8438, 1.0, 0.8125, 1.0, 0.8125, 0.5, 0.8125, 0.5, 0.8125, 1.0, 0.7812, 1.0, 0.7812, 0.5, 0.7812, 0.5, 0.7812, 1.0, 0.75, 1.0, 0.75, 0.5, 0.75, 0.5, 0.75, 1.0, 0.7188, 1.0, 0.7188, 0.5, 0.7188, 0.5, 0.7188, 1.0, 0.6875, 1.0, 0.6875, 0.5, 0.6875, 0.5, 0.6875, 1.0, 0.6562, 1.0, 0.6562, 0.5, 0.6562, 0.5, 0.6562, 1.0, 0.625, 1.0, 0.625, 0.5, 0.625, 0.5, 0.625, 1.0, 0.5938, 1.0, 0.5938, 0.5, 0.5938, 0.5, 0.5938, 1.0, 0.5625, 1.0, 0.5625, 0.5, 0.5625, 0.5, 0.5625, 1.0, 0.5312, 1.0, 0.5312, 0.5, 0.5312, 0.5, 0.5312, 1.0, 0.5, 1.0, 0.5, 0.5, 0.5, 0.5, 0.5, 1.0, 0.4688, 1.0, 0.4688, 0.5, 0.4688, 0.5, 0.4688, 1.0, 0.4375, 1.0, 0.4375, 0.5, 0.4375, 0.5, 0.4375, 1.0, 0.4062, 1.0, 0.4062, 0.5, 0.4062, 0.5, 0.4062, 1.0, 0.375, 1.0, 0.375, 0.5, 0.375, 0.5, 0.375, 1.0, 0.3438, 1.0, 0.3438, 0.5, 0.3438, 0.5, 0.3438, 1.0, 0.3125, 1.0, 0.3125, 0.5, 0.3125, 0.5, 0.3125, 1.0, 0.2812, 1.0, 0.2812, 0.5, 0.2812, 0.5, 0.2812, 1.0, 0.25, 1.0, 0.25, 0.5, 0.25, 0.5, 0.25, 1.0, 0.2188, 1.0, 0.2188, 0.5, 0.2188, 0.5, 0.2188, 1.0, 0.1875, 1.0, 0.1875, 0.5, 0.1875, 0.5, 0.1875, 1.0, 0.1562, 1.0, 0.1562, 0.5, 0.1562, 0.5, 0.1562, 1.0, 0.125, 1.0, 0.125, 0.5, 0.125, 0.5, 0.125, 1.0, 0.09375, 1.0, 0.09375, 0.5, 0.09375, 0.5, 0.09375, 1.0, 0.0625, 1.0, 0.0625, 0.5, 0.0625, 0.5, 0.0625, 1.0, 0.03125, 1.0, 0.03125, 0.5, 0.03125, 0.5, 0.03125, 1.0, 0.0, 1.0, 0.0, 0.5, 0.75, 0.4526, 0.7895, 0.4487, 0.7895, 0.4487, 0.75, 0.4526, 0.7895, 0.4487, 0.75, 0.4526, 0.75, 0.49, 0.7968, 0.4854, 0.8275, 0.4372, 0.7895, 0.4487, 0.7968, 0.4854, 0.8418, 0.4717, 0.8625, 0.4184, 0.8275, 0.4372, 0.8418, 0.4717, 0.8833, 0.4496, 0.8932, 0.3932, 0.8625, 0.4184, 0.8833, 0.4496, 0.9197, 0.4197, 0.9184, 0.3625, 0.8932, 0.3932, 0.9197, 0.4197, 0.9496, 0.3833, 0.9372, 0.3275, 0.9184, 0.3625, 0.9496, 0.3833, 0.9717, 0.3418, 0.9487, 0.2895, 0.9372, 0.3275, 0.9717, 0.3418, 0.9854, 0.2968, 0.9526, 0.25, 0.9487, 0.2895, 0.9854, 0.2968, 0.99, 0.25, 0.9487, 0.2105, 0.9526, 0.25, 0.99, 0.25, 0.9854, 0.2032, 0.9372, 0.1725, 0.9487, 0.2105, 0.9854, 0.2032, 0.9717, 0.1582, 0.9184, 0.1375, 0.9372, 0.1725, 0.9717, 0.1582, 0.9496, 0.1167, 0.8932, 0.1068, 0.9184, 0.1375, 0.9496, 0.1167, 0.9197, 0.08029, 0.8625, 0.08156, 0.8932, 0.1068, 0.9197, 0.08029, 0.8833, 0.05045, 0.8275, 0.06284, 0.8625, 0.08156, 0.8833, 0.05045, 0.8418, 0.02827, 0.7895, 0.05131, 0.8275, 0.06284, 0.8418, 0.02827, 0.7968, 0.01461, 0.75, 0.04742, 0.7895, 0.05131, 0.7968, 0.01461, 0.75, 0.01, 0.7105, 0.05131, 0.75, 0.04742, 0.75, 0.01, 0.7032, 0.01461, 0.6725, 0.06284, 0.7105, 0.05131, 0.7032, 0.01461, 0.6582, 0.02827, 0.6375, 0.08156, 0.6725, 0.06284, 0.6582, 0.02827, 0.6167, 0.05045, 0.6068, 0.1068, 0.6375, 0.08156, 0.6167, 0.05045, 0.5803, 0.08029, 0.5816, 0.1375, 0.6068, 0.1068, 0.5803, 0.08029, 0.5504, 0.1167, 0.5628, 0.1725, 0.5816, 0.1375, 0.5504, 0.1167, 0.5283, 0.1582, 0.5513, 0.2105, 0.5628, 0.1725, 0.5283, 0.1582, 0.5146, 0.2032, 0.5474, 0.25, 0.5513, 0.2105, 0.5146, 0.2032, 0.51, 0.25, 0.5513, 0.2895, 0.5474, 0.25, 0.51, 0.25, 0.5146, 0.2968, 0.5628, 0.3275, 0.5513, 0.2895, 0.5146, 0.2968, 0.5283, 0.3418, 0.5816, 0.3625, 0.5628, 0.3275, 0.5283, 0.3418, 0.5504, 0.3833, 0.6068, 0.3932, 0.5816, 0.3625, 0.5504, 0.3833, 0.5803, 0.4197, 0.6375, 0.4184, 0.6068, 0.3932, 0.5803, 0.4197, 0.6167, 0.4496, 0.6725, 0.4372, 0.6375, 0.4184, 0.6167, 0.4496, 0.6582, 0.4717, 0.7105, 0.4487, 0.6725, 0.4372, 0.6582, 0.4717, 0.7032, 0.4854, 0.75, 0.4526, 0.7105, 0.4487, 0.7032, 0.4854, 0.75, 0.49, 0.7825, 0.4132, 0.8137, 0.4038, 0.8137, 0.4038, 0.7825, 0.4132, 0.5816, 0.3625, 0.6068, 0.3932, 0.6068, 0.3932, 0.5816, 0.3625, 0.8275, 0.06284, 0.7895, 0.05131, 0.7895, 0.05131, 0.8275, 0.06284, 0.7895, 0.4487, 0.8275, 0.4372, 0.8275, 0.4372, 0.7895, 0.4487, 0.6068, 0.3932, 0.6375, 0.4184, 0.6375, 0.4184, 0.6068, 0.3932, 0.7895, 0.05131, 0.75, 0.04742, 0.75, 0.04742, 0.7895, 0.05131, 0.8275, 0.4372, 0.8625, 0.4184, 0.8625, 0.4184, 0.8275, 0.4372, 0.6375, 0.4184, 0.6725, 0.4372, 0.6725, 0.4372, 0.6375, 0.4184, 0.75, 0.04742, 0.7105, 0.05131, 0.7105, 0.05131, 0.75, 0.04742, 0.8625, 0.4184, 0.8932, 0.3932, 0.8932, 0.3932, 0.8625, 0.4184, 0.6725, 0.4372, 0.7105, 0.4487, 0.7105, 0.4487, 0.6725, 0.4372, 0.7105, 0.05131, 0.6725, 0.06284, 0.6725, 0.06284, 0.7105, 0.05131, 0.8932, 0.3932, 0.9184, 0.3625, 0.9184, 0.3625, 0.8932, 0.3932, 0.7105, 0.4487, 0.75, 0.4526, 0.75, 0.4526, 0.7105, 0.4487, 0.6725, 0.06284, 0.6375, 0.08156, 0.6375, 0.08156, 0.6725, 0.06284, 0.9184, 0.3625, 0.9372, 0.3275, 0.9372, 0.3275, 0.9184, 0.3625, 0.6375, 0.08156, 0.6068, 0.1068, 0.6068, 0.1068, 0.6375, 0.08156, 0.9372, 0.3275, 0.9487, 0.2895, 0.9487, 0.2895, 0.9372, 0.3275, 0.6068, 0.1068, 0.5816, 0.1375, 0.5816, 0.1375, 0.6068, 0.1068, 0.9487, 0.2895, 0.9526, 0.25, 0.9526, 0.25, 0.9487, 0.2895, 0.5816, 0.1375, 0.5628, 0.1725, 0.5628, 0.1725, 0.5816, 0.1375, 0.9526, 0.25, 0.9487, 0.2105, 0.9487, 0.2105, 0.9526, 0.25, 0.5628, 0.1725, 0.5513, 0.2105, 0.5513, 0.2105, 0.5628, 0.1725, 0.9487, 0.2105, 0.9372, 0.1725, 0.9372, 0.1725, 0.9487, 0.2105, 0.5513, 0.2105, 0.5474, 0.25, 0.5474, 0.25, 0.5513, 0.2105, 0.9372, 0.1725, 0.9184, 0.1375, 0.9184, 0.1375, 0.9372, 0.1725, 0.5474, 0.25, 0.5513, 0.2895, 0.5513, 0.2895, 0.5474, 0.25, 0.9184, 0.1375, 0.8932, 0.1068, 0.8932, 0.1068, 0.9184, 0.1375, 0.5513, 0.2895, 0.5628, 0.3275, 0.5628, 0.3275, 0.5513, 0.2895, 0.8932, 0.1068, 0.8625, 0.08156, 0.8625, 0.08156, 0.8932, 0.1068, 0.5628, 0.3275, 0.5816, 0.3625, 0.5816, 0.3625, 0.5628, 0.3275, 0.8625, 0.08156, 0.8275, 0.06284, 0.8275, 0.06284, 0.8625, 0.08156, 0.7825, 0.4132, 0.75, 0.4164, 0.75, 0.4526, 0.7895, 0.4487, 0.8137, 0.4038, 0.7825, 0.4132, 0.7895, 0.4487, 0.8275, 0.4372, 0.8425, 0.3884, 0.8137, 0.4038, 0.8275, 0.4372, 0.8625, 0.4184, 0.8677, 0.3677, 0.8425, 0.3884, 0.8625, 0.4184, 0.8932, 0.3932, 0.8884, 0.3425, 0.8677, 0.3677, 0.8932, 0.3932, 0.9184, 0.3625, 0.9038, 0.3137, 0.8884, 0.3425, 0.9184, 0.3625, 0.9372, 0.3275, 0.9132, 0.2825, 0.9038, 0.3137, 0.9372, 0.3275, 0.9487, 0.2895, 0.9164, 0.25, 0.9132, 0.2825, 0.9487, 0.2895, 0.9526, 0.25, 0.9132, 0.2175, 0.9164, 0.25, 0.9526, 0.25, 0.9487, 0.2105, 0.9038, 0.1863, 0.9132, 0.2175, 0.9487, 0.2105, 0.9372, 0.1725, 0.8884, 0.1575, 0.9038, 0.1863, 0.9372, 0.1725, 0.9184, 0.1375, 0.8677, 0.1323, 0.8884, 0.1575, 0.9184, 0.1375, 0.8932, 0.1068, 0.8425, 0.1116, 0.8677, 0.1323, 0.8932, 0.1068, 0.8625, 0.08156, 0.8137, 0.09623, 0.8425, 0.1116, 0.8625, 0.08156, 0.8275, 0.06284, 0.7825, 0.08675, 0.8137, 0.09623, 0.8275, 0.06284, 0.7895, 0.05131, 0.75, 0.08356, 0.7825, 0.08675, 0.7895, 0.05131, 0.75, 0.04742, 0.7175, 0.08675, 0.75, 0.08356, 0.75, 0.04742, 0.7105, 0.05131, 0.6863, 0.09623, 0.7175, 0.08675, 0.7105, 0.05131, 0.6725, 0.06284, 0.6575, 0.1116, 0.6863, 0.09623, 0.6725, 0.06284, 0.6375, 0.08156, 0.6323, 0.1323, 0.6575, 0.1116, 0.6375, 0.08156, 0.6068, 0.1068, 0.6116, 0.1575, 0.6323, 0.1323, 0.6068, 0.1068, 0.5816, 0.1375, 0.5962, 0.1863, 0.6116, 0.1575, 0.5816, 0.1375, 0.5628, 0.1725, 0.5868, 0.2175, 0.5962, 0.1863, 0.5628, 0.1725, 0.5513, 0.2105, 0.5836, 0.25, 0.5868, 0.2175, 0.5513, 0.2105, 0.5474, 0.25, 0.5868, 0.2825, 0.5836, 0.25, 0.5474, 0.25, 0.5513, 0.2895, 0.5962, 0.3137, 0.5868, 0.2825, 0.5513, 0.2895, 0.5628, 0.3275, 0.6116, 0.3425, 0.5962, 0.3137, 0.5628, 0.3275, 0.5816, 0.3625, 0.6323, 0.3677, 0.6116, 0.3425, 0.5816, 0.3625, 0.6068, 0.3932, 0.6575, 0.3884, 0.6323, 0.3677, 0.6068, 0.3932, 0.6375, 0.4184, 0.6863, 0.4038, 0.6575, 0.3884, 0.6375, 0.4184, 0.6725, 0.4372, 0.7175, 0.4132, 0.6863, 0.4038, 0.6725, 0.4372, 0.7105, 0.4487, 0.75, 0.4164, 0.7175, 0.4132, 0.7105, 0.4487, 0.75, 0.4526, 0.6323, 0.3677, 0.6575, 0.3884, 0.6575, 0.3884, 0.6323, 0.3677, 0.7825, 0.08675, 0.75, 0.08356, 0.75, 0.08356, 0.7825, 0.08675, 0.8137, 0.4038, 0.8425, 0.3884, 0.8425, 0.3884, 0.8137, 0.4038, 0.6575, 0.3884, 0.6863, 0.4038, 0.6863, 0.4038, 0.6575, 0.3884, 0.75, 0.08356, 0.7175, 0.08675, 0.7175, 0.08675, 0.75, 0.08356, 0.8425, 0.3884, 0.8677, 0.3677, 0.8677, 0.3677, 0.8425, 0.3884, 0.6863, 0.4038, 0.7175, 0.4132, 0.7175, 0.4132, 0.6863, 0.4038, 0.7175, 0.08675, 0.6863, 0.09623, 0.6863, 0.09623, 0.7175, 0.08675, 0.8677, 0.3677, 0.8884, 0.3425, 0.8884, 0.3425, 0.8677, 0.3677, 0.7175, 0.4132, 0.75, 0.4164, 0.75, 0.4164, 0.7175, 0.4132, 0.6863, 0.09623, 0.6575, 0.1116, 0.6575, 0.1116, 0.6863, 0.09623, 0.8884, 0.3425, 0.9038, 0.3137, 0.9038, 0.3137, 0.8884, 0.3425, 0.6575, 0.1116, 0.6323, 0.1323, 0.6323, 0.1323, 0.6575, 0.1116, 0.9038, 0.3137, 0.9132, 0.2825, 0.9132, 0.2825, 0.9038, 0.3137, 0.6323, 0.1323, 0.6116, 0.1575, 0.6116, 0.1575, 0.6323, 0.1323, 0.9132, 0.2825, 0.9164, 0.25, 0.9164, 0.25, 0.9132, 0.2825, 0.6116, 0.1575, 0.5962, 0.1863, 0.5962, 0.1863, 0.6116, 0.1575, 0.9164, 0.25, 0.9132, 0.2175, 0.9132, 0.2175, 0.9164, 0.25, 0.5962, 0.1863, 0.5868, 0.2175, 0.5868, 0.2175, 0.5962, 0.1863, 0.9132, 0.2175, 0.9038, 0.1863, 0.9038, 0.1863, 0.9132, 0.2175, 0.5868, 0.2175, 0.5836, 0.25, 0.5836, 0.25, 0.5868, 0.2175, 0.9038, 0.1863, 0.8884, 0.1575, 0.8884, 0.1575, 0.9038, 0.1863, 0.5836, 0.25, 0.5868, 0.2825, 0.5868, 0.2825, 0.5836, 0.25, 0.8884, 0.1575, 0.8677, 0.1323, 0.8677, 0.1323, 0.8884, 0.1575, 0.5868, 0.2825, 0.5962, 0.3137, 0.5962, 0.3137, 0.5868, 0.2825, 0.8677, 0.1323, 0.8425, 0.1116, 0.8425, 0.1116, 0.8677, 0.1323, 0.5962, 0.3137, 0.6116, 0.3425, 0.6116, 0.3425, 0.5962, 0.3137, 0.8425, 0.1116, 0.8137, 0.09623, 0.8137, 0.09623, 0.8425, 0.1116, 0.75, 0.4164, 0.7825, 0.4132, 0.7825, 0.4132, 0.75, 0.4164, 0.6116, 0.3425, 0.6323, 0.3677, 0.6323, 0.3677, 0.6116, 0.3425, 0.8137, 0.09623, 0.7825, 0.08675, 0.7825, 0.08675, 0.8137, 0.09623])
me_cylinder_001.materials.append(mat_material)
me_cylinder_001.update()

# ---- objects
ob_cube = bpy.data.objects.new('Cube', me_cube)
ob_cylinder = bpy.data.objects.new('Cylinder', me_cylinder)
ob_cylinder_001 = bpy.data.objects.new('Cylinder.001', me_cylinder_001)
ob_empty = bpy.data.objects.new('Empty', None)
ob_light_001 = bpy.data.objects.new('Light.001', light_light_001)
ob_light = bpy.data.objects.new('Light', light_light)
ob_area = bpy.data.objects.new('Area', light_area)
ob_camera = bpy.data.objects.new('Camera', cam_camera)
ob_camera_001 = bpy.data.objects.new('Camera.001', cam_camera_001)

# ---- transforms, parenting, visibility, modifiers, constraints
ob_cube.location = (9.676e-19, -0.1452, 0.1452)
ob_cube.rotation_euler = (-1.571, -1.935e-17, 8.449e-19)
ob_cube.lock_rotations_4d = False
ob_cube.empty_display_type = 'ARROWS'
ob_cube.lineart.crease_threshold = 0.0
_m = ob_cube.modifiers.new('Array', 'ARRAY')
_m.count = 6
_m.use_relative_offset = False
_m.relative_offset_displace = (0.0, 0.0, 0.0)
_m.use_merge_vertices = True
_m.use_merge_vertices_cap = True
_m.use_object_offset = True
_m.offset_object = ob_empty
_m = ob_cube.modifiers.new('Auto Smooth', 'NODES')
_m.node_group = ng_auto_smooth
_gi = [s.identifier for s in ng_auto_smooth.interface.items_tree if s.item_type == 'SOCKET' and s.in_out == 'INPUT']
_m[_gi[1]] = 0.5236  # Angle
ob_cylinder.location = (-7.222e-19, 1.855, 0.1452)
ob_cylinder.rotation_euler = (-1.571, -1.935e-17, 8.449e-19)
ob_cylinder.scale = (1.999, 1.999, 1.999)
ob_cylinder_001.location = (-9.676e-19, 2.145, 0.1452)
ob_cylinder_001.rotation_euler = (-1.571, -1.935e-17, 8.449e-19)
ob_cylinder_001.scale = (1.64, 1.64, 1.64)
_m = ob_cylinder_001.modifiers.new('Auto Smooth', 'NODES')
_m.node_group = ng_auto_smooth
_gi = [s.identifier for s in ng_auto_smooth.interface.items_tree if s.item_type == 'SOCKET' and s.in_out == 'INPUT']
_m[_gi[1]] = 0.5236  # Angle
ob_empty.location = (9.676e-19, -0.1452, 0.1452)
ob_empty.rotation_euler = (-1.571, 1.047, 1.341e-07)
ob_light_001.location = (-1.754, -1.395, -0.2175)
ob_light_001.rotation_euler = (0.6503, 0.05522, 1.866)
ob_light_001.lock_rotations_4d = False
ob_light_001.empty_display_type = 'ARROWS'
ob_light_001.color = (0.0, 0.0, 0.0, 0.0)
ob_light_001.lineart.crease_threshold = 0.0
ob_light.location = (0.565, 1.053, -1.638)
ob_light.rotation_euler = (0.6503, 0.05522, 1.866)
ob_light.lock_rotations_4d = False
ob_light.empty_display_type = 'ARROWS'
ob_light.color = (0.0, 0.0, 0.0, 0.0)
ob_light.lineart.crease_threshold = 0.0
ob_area.location = (9.838, 10.1, 2.132)
ob_area.rotation_euler = (1.538, 0.148, 2.41)
ob_area.scale = (12.37, 12.37, 12.37)
ob_camera.location = (2.665e-15, -6.887, 0.08902)
ob_camera.rotation_euler = (1.571, -2.22e-16, 2.22e-16)
ob_camera.lock_rotations_4d = False
ob_camera.empty_display_type = 'ARROWS'
ob_camera.color = (0.0, 0.0, 0.0, 0.0)
ob_camera.display_type = 'WIRE'
ob_camera.lineart.crease_threshold = 0.0
ob_camera_001.location = (0.3109, -1.779, -0.4897)
ob_camera_001.rotation_euler = (2.246, 0.002472, -0.007544)
ob_camera_001.lock_rotations_4d = False
ob_camera_001.empty_display_type = 'ARROWS'
ob_camera_001.color = (0.0, 0.0, 0.0, 0.0)
ob_camera_001.display_type = 'WIRE'
ob_camera_001.lineart.crease_threshold = 0.0

# ---- collection membership
col_cupola.objects.link(ob_cube)
col_cupola.objects.link(ob_cylinder)
col_cupola.objects.link(ob_cylinder_001)
col_cupola.objects.link(ob_empty)
col_lights.objects.link(ob_light_001)
col_lights.objects.link(ob_light)
col_lights.objects.link(ob_area)
col_others.objects.link(ob_camera)
col_others.objects.link(ob_camera_001)

# ---- scene / render settings (as saved in the file)
scene.camera = ob_camera
scene.frame_start = 1; scene.frame_end = 250; scene.frame_set(1)
scene.render.engine = 'CYCLES'
scene.render.resolution_x = 1024
scene.render.resolution_y = 1024
scene.cycles.sampling_pattern = 'TABULATED_SOBOL'
scene.cycles.use_light_tree = False
scene.view_settings.view_transform = 'Filmic'
bpy.context.view_layer.update()

